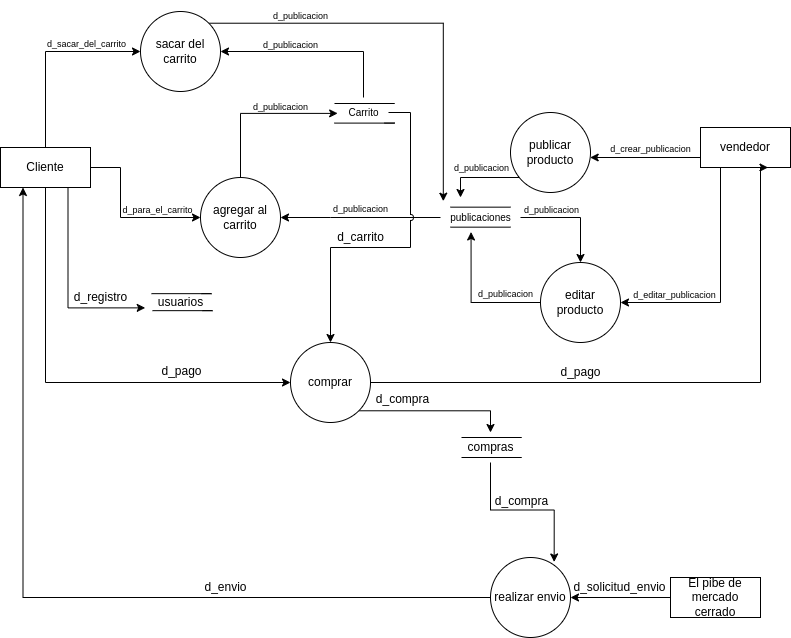

The diagram above was exported from draw.io. Its source (the exported page's mxGraphModel, read from the mxfile embedded in the PNG):
<mxGraphModel dx="1257" dy="707" grid="1" gridSize="10" guides="1" tooltips="1" connect="1" arrows="1" fold="1" page="1" pageScale="1" pageWidth="827" pageHeight="1169" math="0" shadow="0">
  <root>
    <mxCell id="0" />
    <mxCell id="1" parent="0" />
    <mxCell id="l4CWYfvxfCuMSkQlhK35-34" style="edgeStyle=orthogonalEdgeStyle;rounded=0;orthogonalLoop=1;jettySize=auto;html=1;exitX=1;exitY=0.5;exitDx=0;exitDy=0;" edge="1" parent="1" source="l4CWYfvxfCuMSkQlhK35-1" target="l4CWYfvxfCuMSkQlhK35-31">
      <mxGeometry relative="1" as="geometry">
        <Array as="points">
          <mxPoint x="140" y="520" />
          <mxPoint x="140" y="570" />
        </Array>
      </mxGeometry>
    </mxCell>
    <mxCell id="l4CWYfvxfCuMSkQlhK35-41" style="edgeStyle=orthogonalEdgeStyle;rounded=0;orthogonalLoop=1;jettySize=auto;html=1;exitX=0.5;exitY=0;exitDx=0;exitDy=0;entryX=0;entryY=0.5;entryDx=0;entryDy=0;" edge="1" parent="1" source="l4CWYfvxfCuMSkQlhK35-1" target="l4CWYfvxfCuMSkQlhK35-40">
      <mxGeometry relative="1" as="geometry" />
    </mxCell>
    <mxCell id="l4CWYfvxfCuMSkQlhK35-48" style="edgeStyle=orthogonalEdgeStyle;rounded=0;orthogonalLoop=1;jettySize=auto;html=1;exitX=0.5;exitY=1;exitDx=0;exitDy=0;entryX=0;entryY=0.5;entryDx=0;entryDy=0;" edge="1" parent="1" source="l4CWYfvxfCuMSkQlhK35-1" target="l4CWYfvxfCuMSkQlhK35-47">
      <mxGeometry relative="1" as="geometry" />
    </mxCell>
    <mxCell id="l4CWYfvxfCuMSkQlhK35-55" style="edgeStyle=orthogonalEdgeStyle;rounded=0;orthogonalLoop=1;jettySize=auto;html=1;exitX=0.75;exitY=1;exitDx=0;exitDy=0;entryX=-0.004;entryY=0.679;entryDx=0;entryDy=0;entryPerimeter=0;" edge="1" parent="1" source="l4CWYfvxfCuMSkQlhK35-1" target="l4CWYfvxfCuMSkQlhK35-54">
      <mxGeometry relative="1" as="geometry" />
    </mxCell>
    <mxCell id="l4CWYfvxfCuMSkQlhK35-1" value="Cliente" style="rounded=0;whiteSpace=wrap;html=1;" vertex="1" parent="1">
      <mxGeometry x="20" y="500" width="90" height="40" as="geometry" />
    </mxCell>
    <mxCell id="l4CWYfvxfCuMSkQlhK35-6" style="edgeStyle=orthogonalEdgeStyle;rounded=0;orthogonalLoop=1;jettySize=auto;html=1;exitX=0;exitY=0.25;exitDx=0;exitDy=0;" edge="1" parent="1" source="l4CWYfvxfCuMSkQlhK35-2" target="l4CWYfvxfCuMSkQlhK35-5">
      <mxGeometry relative="1" as="geometry">
        <Array as="points">
          <mxPoint x="720" y="510" />
        </Array>
      </mxGeometry>
    </mxCell>
    <mxCell id="l4CWYfvxfCuMSkQlhK35-18" style="edgeStyle=orthogonalEdgeStyle;rounded=0;orthogonalLoop=1;jettySize=auto;html=1;exitX=0.25;exitY=0;exitDx=0;exitDy=0;entryX=1;entryY=0.5;entryDx=0;entryDy=0;" edge="1" parent="1" source="l4CWYfvxfCuMSkQlhK35-2" target="l4CWYfvxfCuMSkQlhK35-17">
      <mxGeometry relative="1" as="geometry">
        <Array as="points">
          <mxPoint x="740" y="480" />
          <mxPoint x="740" y="655" />
        </Array>
      </mxGeometry>
    </mxCell>
    <mxCell id="l4CWYfvxfCuMSkQlhK35-2" value="vendedor" style="rounded=0;whiteSpace=wrap;html=1;" vertex="1" parent="1">
      <mxGeometry x="720" y="480" width="90" height="40" as="geometry" />
    </mxCell>
    <mxCell id="l4CWYfvxfCuMSkQlhK35-68" style="edgeStyle=orthogonalEdgeStyle;rounded=0;orthogonalLoop=1;jettySize=auto;html=1;exitX=0;exitY=0.5;exitDx=0;exitDy=0;entryX=1;entryY=0.5;entryDx=0;entryDy=0;" edge="1" parent="1" source="l4CWYfvxfCuMSkQlhK35-4" target="l4CWYfvxfCuMSkQlhK35-60">
      <mxGeometry relative="1" as="geometry" />
    </mxCell>
    <mxCell id="l4CWYfvxfCuMSkQlhK35-4" value="El pibe de mercado cerrado" style="rounded=0;whiteSpace=wrap;html=1;" vertex="1" parent="1">
      <mxGeometry x="690" y="930" width="90" height="40" as="geometry" />
    </mxCell>
    <mxCell id="l4CWYfvxfCuMSkQlhK35-21" style="edgeStyle=orthogonalEdgeStyle;rounded=0;orthogonalLoop=1;jettySize=auto;html=1;exitX=0;exitY=1;exitDx=0;exitDy=0;" edge="1" parent="1" source="l4CWYfvxfCuMSkQlhK35-5">
      <mxGeometry relative="1" as="geometry">
        <mxPoint x="480" y="550.0000000000001" as="targetPoint" />
        <Array as="points">
          <mxPoint x="542" y="530" />
          <mxPoint x="480" y="530" />
        </Array>
      </mxGeometry>
    </mxCell>
    <mxCell id="l4CWYfvxfCuMSkQlhK35-5" value="publicar producto" style="ellipse;whiteSpace=wrap;html=1;aspect=fixed;" vertex="1" parent="1">
      <mxGeometry x="530" y="465" width="80" height="80" as="geometry" />
    </mxCell>
    <mxCell id="l4CWYfvxfCuMSkQlhK35-7" value="&lt;font style=&quot;font-size: 9px;&quot;&gt;d_crear_publicacion&lt;/font&gt;" style="text;html=1;align=center;verticalAlign=middle;resizable=0;points=[];autosize=1;strokeColor=none;fillColor=none;" vertex="1" parent="1">
      <mxGeometry x="620" y="486" width="100" height="30" as="geometry" />
    </mxCell>
    <mxCell id="l4CWYfvxfCuMSkQlhK35-11" value="" style="endArrow=none;html=1;rounded=0;" edge="1" parent="1">
      <mxGeometry width="50" height="50" relative="1" as="geometry">
        <mxPoint x="470" y="579.66" as="sourcePoint" />
        <mxPoint x="530" y="579.66" as="targetPoint" />
      </mxGeometry>
    </mxCell>
    <mxCell id="l4CWYfvxfCuMSkQlhK35-12" value="" style="endArrow=none;html=1;rounded=0;" edge="1" parent="1">
      <mxGeometry width="50" height="50" relative="1" as="geometry">
        <mxPoint x="470" y="559.66" as="sourcePoint" />
        <mxPoint x="530" y="559.66" as="targetPoint" />
      </mxGeometry>
    </mxCell>
    <mxCell id="l4CWYfvxfCuMSkQlhK35-23" style="edgeStyle=orthogonalEdgeStyle;rounded=0;orthogonalLoop=1;jettySize=auto;html=1;" edge="1" parent="1" source="l4CWYfvxfCuMSkQlhK35-13" target="l4CWYfvxfCuMSkQlhK35-17">
      <mxGeometry relative="1" as="geometry">
        <mxPoint x="500" y="680" as="targetPoint" />
      </mxGeometry>
    </mxCell>
    <mxCell id="l4CWYfvxfCuMSkQlhK35-32" style="edgeStyle=orthogonalEdgeStyle;rounded=0;orthogonalLoop=1;jettySize=auto;html=1;" edge="1" parent="1" source="l4CWYfvxfCuMSkQlhK35-13" target="l4CWYfvxfCuMSkQlhK35-31">
      <mxGeometry relative="1" as="geometry">
        <Array as="points">
          <mxPoint x="350" y="570" />
          <mxPoint x="350" y="570" />
        </Array>
      </mxGeometry>
    </mxCell>
    <mxCell id="l4CWYfvxfCuMSkQlhK35-13" value="&lt;font style=&quot;font-size: 10px;&quot;&gt;publicaciones&lt;/font&gt;" style="text;html=1;align=center;verticalAlign=middle;resizable=0;points=[];autosize=1;strokeColor=none;fillColor=none;" vertex="1" parent="1">
      <mxGeometry x="460" y="555" width="80" height="30" as="geometry" />
    </mxCell>
    <mxCell id="l4CWYfvxfCuMSkQlhK35-16" value="&lt;font style=&quot;font-size: 9px;&quot;&gt;d_publicacion&lt;/font&gt;" style="text;html=1;align=center;verticalAlign=middle;resizable=0;points=[];autosize=1;strokeColor=none;fillColor=none;" vertex="1" parent="1">
      <mxGeometry x="461" y="505" width="80" height="30" as="geometry" />
    </mxCell>
    <mxCell id="l4CWYfvxfCuMSkQlhK35-25" style="edgeStyle=orthogonalEdgeStyle;rounded=0;orthogonalLoop=1;jettySize=auto;html=1;exitX=0;exitY=0.5;exitDx=0;exitDy=0;entryX=0.382;entryY=0.983;entryDx=0;entryDy=0;entryPerimeter=0;" edge="1" parent="1" source="l4CWYfvxfCuMSkQlhK35-17" target="l4CWYfvxfCuMSkQlhK35-13">
      <mxGeometry relative="1" as="geometry" />
    </mxCell>
    <mxCell id="l4CWYfvxfCuMSkQlhK35-17" value="editar producto" style="ellipse;whiteSpace=wrap;html=1;aspect=fixed;" vertex="1" parent="1">
      <mxGeometry x="560" y="615" width="80" height="80" as="geometry" />
    </mxCell>
    <mxCell id="l4CWYfvxfCuMSkQlhK35-19" value="&lt;font style=&quot;font-size: 9px;&quot;&gt;d_editar_publicacion&lt;/font&gt;" style="text;html=1;align=center;verticalAlign=middle;resizable=0;points=[];autosize=1;strokeColor=none;fillColor=none;rotation=0;" vertex="1" parent="1">
      <mxGeometry x="639" y="632" width="110" height="30" as="geometry" />
    </mxCell>
    <mxCell id="l4CWYfvxfCuMSkQlhK35-24" value="&lt;font style=&quot;font-size: 9px;&quot;&gt;d_publicacion&lt;/font&gt;" style="text;html=1;align=center;verticalAlign=middle;resizable=0;points=[];autosize=1;strokeColor=none;fillColor=none;" vertex="1" parent="1">
      <mxGeometry x="531" y="547" width="80" height="30" as="geometry" />
    </mxCell>
    <mxCell id="l4CWYfvxfCuMSkQlhK35-26" value="&lt;font style=&quot;font-size: 9px;&quot;&gt;d_publicacion&lt;/font&gt;" style="text;html=1;align=center;verticalAlign=middle;resizable=0;points=[];autosize=1;strokeColor=none;fillColor=none;" vertex="1" parent="1">
      <mxGeometry x="485" y="631" width="80" height="30" as="geometry" />
    </mxCell>
    <mxCell id="l4CWYfvxfCuMSkQlhK35-27" value="" style="endArrow=none;html=1;rounded=0;" edge="1" parent="1">
      <mxGeometry width="50" height="50" relative="1" as="geometry">
        <mxPoint x="354" y="456" as="sourcePoint" />
        <mxPoint x="404" y="456" as="targetPoint" />
        <Array as="points">
          <mxPoint x="414" y="456" />
        </Array>
      </mxGeometry>
    </mxCell>
    <mxCell id="l4CWYfvxfCuMSkQlhK35-28" value="" style="endArrow=none;html=1;rounded=0;" edge="1" parent="1">
      <mxGeometry width="50" height="50" relative="1" as="geometry">
        <mxPoint x="354" y="475.6" as="sourcePoint" />
        <mxPoint x="404" y="475.6" as="targetPoint" />
        <Array as="points">
          <mxPoint x="414" y="475.6" />
        </Array>
      </mxGeometry>
    </mxCell>
    <mxCell id="l4CWYfvxfCuMSkQlhK35-43" style="edgeStyle=orthogonalEdgeStyle;rounded=0;orthogonalLoop=1;jettySize=auto;html=1;entryX=1;entryY=0.5;entryDx=0;entryDy=0;" edge="1" parent="1" source="l4CWYfvxfCuMSkQlhK35-29" target="l4CWYfvxfCuMSkQlhK35-40">
      <mxGeometry relative="1" as="geometry">
        <mxPoint x="383" y="390" as="targetPoint" />
        <Array as="points">
          <mxPoint x="383" y="404" />
        </Array>
      </mxGeometry>
    </mxCell>
    <mxCell id="l4CWYfvxfCuMSkQlhK35-57" style="edgeStyle=orthogonalEdgeStyle;rounded=0;orthogonalLoop=1;jettySize=auto;html=1;jumpStyle=arc;" edge="1" parent="1" source="l4CWYfvxfCuMSkQlhK35-29" target="l4CWYfvxfCuMSkQlhK35-47">
      <mxGeometry relative="1" as="geometry">
        <mxPoint x="430" y="730" as="targetPoint" />
        <Array as="points">
          <mxPoint x="430" y="465" />
          <mxPoint x="430" y="600" />
          <mxPoint x="350" y="600" />
        </Array>
      </mxGeometry>
    </mxCell>
    <mxCell id="l4CWYfvxfCuMSkQlhK35-29" value="&lt;font style=&quot;font-size: 10px;&quot;&gt;Carrito&lt;/font&gt;" style="text;html=1;align=center;verticalAlign=middle;resizable=0;points=[];autosize=1;strokeColor=none;fillColor=none;" vertex="1" parent="1">
      <mxGeometry x="358" y="450" width="50" height="30" as="geometry" />
    </mxCell>
    <mxCell id="l4CWYfvxfCuMSkQlhK35-36" style="edgeStyle=orthogonalEdgeStyle;rounded=0;orthogonalLoop=1;jettySize=auto;html=1;exitX=0.5;exitY=0;exitDx=0;exitDy=0;entryX=-0.017;entryY=0.53;entryDx=0;entryDy=0;entryPerimeter=0;" edge="1" parent="1" source="l4CWYfvxfCuMSkQlhK35-31" target="l4CWYfvxfCuMSkQlhK35-29">
      <mxGeometry relative="1" as="geometry" />
    </mxCell>
    <mxCell id="l4CWYfvxfCuMSkQlhK35-31" value="agregar al carrito" style="ellipse;whiteSpace=wrap;html=1;aspect=fixed;" vertex="1" parent="1">
      <mxGeometry x="220" y="530" width="80" height="80" as="geometry" />
    </mxCell>
    <mxCell id="l4CWYfvxfCuMSkQlhK35-33" value="&lt;font style=&quot;font-size: 9px;&quot;&gt;d_publicacion&lt;/font&gt;" style="text;html=1;align=center;verticalAlign=middle;resizable=0;points=[];autosize=1;strokeColor=none;fillColor=none;" vertex="1" parent="1">
      <mxGeometry x="340" y="546" width="80" height="30" as="geometry" />
    </mxCell>
    <mxCell id="l4CWYfvxfCuMSkQlhK35-35" value="&lt;font style=&quot;font-size: 9px;&quot;&gt;d_para_el_carrito&lt;/font&gt;" style="text;html=1;align=center;verticalAlign=middle;resizable=0;points=[];autosize=1;strokeColor=none;fillColor=none;" vertex="1" parent="1">
      <mxGeometry x="132" y="547" width="90" height="30" as="geometry" />
    </mxCell>
    <mxCell id="l4CWYfvxfCuMSkQlhK35-37" value="&lt;font style=&quot;font-size: 9px;&quot;&gt;d_publicacion&lt;/font&gt;" style="text;html=1;align=center;verticalAlign=middle;resizable=0;points=[];autosize=1;strokeColor=none;fillColor=none;" vertex="1" parent="1">
      <mxGeometry x="260" y="444" width="80" height="30" as="geometry" />
    </mxCell>
    <mxCell id="l4CWYfvxfCuMSkQlhK35-45" style="edgeStyle=orthogonalEdgeStyle;rounded=0;orthogonalLoop=1;jettySize=auto;html=1;exitX=1;exitY=0;exitDx=0;exitDy=0;entryX=0.035;entryY=-0.044;entryDx=0;entryDy=0;entryPerimeter=0;" edge="1" parent="1" source="l4CWYfvxfCuMSkQlhK35-40" target="l4CWYfvxfCuMSkQlhK35-13">
      <mxGeometry relative="1" as="geometry" />
    </mxCell>
    <mxCell id="l4CWYfvxfCuMSkQlhK35-40" value="sacar del carrito" style="ellipse;whiteSpace=wrap;html=1;aspect=fixed;" vertex="1" parent="1">
      <mxGeometry x="160" y="364" width="80" height="80" as="geometry" />
    </mxCell>
    <mxCell id="l4CWYfvxfCuMSkQlhK35-42" value="&lt;font style=&quot;font-size: 9px;&quot;&gt;d_sacar_del_carrito&lt;/font&gt;" style="text;html=1;align=center;verticalAlign=middle;resizable=0;points=[];autosize=1;strokeColor=none;fillColor=none;" vertex="1" parent="1">
      <mxGeometry x="56" y="381" width="100" height="30" as="geometry" />
    </mxCell>
    <mxCell id="l4CWYfvxfCuMSkQlhK35-44" value="&lt;font style=&quot;font-size: 9px;&quot;&gt;d_publicacion&lt;/font&gt;" style="text;html=1;align=center;verticalAlign=middle;resizable=0;points=[];autosize=1;strokeColor=none;fillColor=none;" vertex="1" parent="1">
      <mxGeometry x="270" y="382" width="80" height="30" as="geometry" />
    </mxCell>
    <mxCell id="l4CWYfvxfCuMSkQlhK35-46" value="&lt;font style=&quot;font-size: 9px;&quot;&gt;d_publicacion&lt;/font&gt;" style="text;html=1;align=center;verticalAlign=middle;resizable=0;points=[];autosize=1;strokeColor=none;fillColor=none;" vertex="1" parent="1">
      <mxGeometry x="280" y="353" width="80" height="30" as="geometry" />
    </mxCell>
    <mxCell id="l4CWYfvxfCuMSkQlhK35-50" style="edgeStyle=orthogonalEdgeStyle;rounded=0;orthogonalLoop=1;jettySize=auto;html=1;exitX=1;exitY=0.5;exitDx=0;exitDy=0;entryX=0.75;entryY=1;entryDx=0;entryDy=0;" edge="1" parent="1" source="l4CWYfvxfCuMSkQlhK35-47" target="l4CWYfvxfCuMSkQlhK35-2">
      <mxGeometry relative="1" as="geometry">
        <Array as="points">
          <mxPoint x="780" y="735" />
          <mxPoint x="780" y="520" />
        </Array>
      </mxGeometry>
    </mxCell>
    <mxCell id="l4CWYfvxfCuMSkQlhK35-64" style="edgeStyle=orthogonalEdgeStyle;rounded=0;orthogonalLoop=1;jettySize=auto;html=1;exitX=1;exitY=1;exitDx=0;exitDy=0;" edge="1" parent="1" source="l4CWYfvxfCuMSkQlhK35-47" target="l4CWYfvxfCuMSkQlhK35-63">
      <mxGeometry relative="1" as="geometry" />
    </mxCell>
    <mxCell id="l4CWYfvxfCuMSkQlhK35-47" value="comprar" style="ellipse;whiteSpace=wrap;html=1;aspect=fixed;" vertex="1" parent="1">
      <mxGeometry x="310" y="695" width="80" height="80" as="geometry" />
    </mxCell>
    <mxCell id="l4CWYfvxfCuMSkQlhK35-49" value="d_pago" style="text;html=1;align=center;verticalAlign=middle;resizable=0;points=[];autosize=1;strokeColor=none;fillColor=none;" vertex="1" parent="1">
      <mxGeometry x="171" y="709" width="60" height="30" as="geometry" />
    </mxCell>
    <mxCell id="l4CWYfvxfCuMSkQlhK35-51" value="d_pago" style="text;html=1;align=center;verticalAlign=middle;resizable=0;points=[];autosize=1;strokeColor=none;fillColor=none;" vertex="1" parent="1">
      <mxGeometry x="570" y="710" width="60" height="30" as="geometry" />
    </mxCell>
    <mxCell id="l4CWYfvxfCuMSkQlhK35-52" value="" style="endArrow=none;html=1;rounded=0;" edge="1" parent="1">
      <mxGeometry width="50" height="50" relative="1" as="geometry">
        <mxPoint x="171" y="646.16" as="sourcePoint" />
        <mxPoint x="221" y="646.16" as="targetPoint" />
        <Array as="points">
          <mxPoint x="231" y="646.16" />
        </Array>
      </mxGeometry>
    </mxCell>
    <mxCell id="l4CWYfvxfCuMSkQlhK35-53" value="" style="endArrow=none;html=1;rounded=0;" edge="1" parent="1">
      <mxGeometry width="50" height="50" relative="1" as="geometry">
        <mxPoint x="172" y="663.16" as="sourcePoint" />
        <mxPoint x="222" y="663.16" as="targetPoint" />
        <Array as="points">
          <mxPoint x="232" y="663.16" />
        </Array>
      </mxGeometry>
    </mxCell>
    <mxCell id="l4CWYfvxfCuMSkQlhK35-54" value="usuarios" style="text;html=1;align=center;verticalAlign=middle;resizable=0;points=[];autosize=1;strokeColor=none;fillColor=none;" vertex="1" parent="1">
      <mxGeometry x="165" y="640" width="70" height="30" as="geometry" />
    </mxCell>
    <mxCell id="l4CWYfvxfCuMSkQlhK35-56" value="d_registro" style="text;html=1;align=center;verticalAlign=middle;resizable=0;points=[];autosize=1;strokeColor=none;fillColor=none;" vertex="1" parent="1">
      <mxGeometry x="80" y="635" width="80" height="30" as="geometry" />
    </mxCell>
    <mxCell id="l4CWYfvxfCuMSkQlhK35-59" value="d_carrito" style="text;html=1;align=center;verticalAlign=middle;resizable=0;points=[];autosize=1;strokeColor=none;fillColor=none;" vertex="1" parent="1">
      <mxGeometry x="345" y="575" width="70" height="30" as="geometry" />
    </mxCell>
    <mxCell id="l4CWYfvxfCuMSkQlhK35-73" style="edgeStyle=orthogonalEdgeStyle;rounded=0;orthogonalLoop=1;jettySize=auto;html=1;exitX=0;exitY=0.5;exitDx=0;exitDy=0;entryX=0.25;entryY=1;entryDx=0;entryDy=0;" edge="1" parent="1" source="l4CWYfvxfCuMSkQlhK35-60" target="l4CWYfvxfCuMSkQlhK35-1">
      <mxGeometry relative="1" as="geometry" />
    </mxCell>
    <mxCell id="l4CWYfvxfCuMSkQlhK35-60" value="realizar envio" style="ellipse;whiteSpace=wrap;html=1;aspect=fixed;" vertex="1" parent="1">
      <mxGeometry x="510" y="910" width="80" height="80" as="geometry" />
    </mxCell>
    <mxCell id="l4CWYfvxfCuMSkQlhK35-61" value="" style="endArrow=none;html=1;rounded=0;" edge="1" parent="1">
      <mxGeometry width="50" height="50" relative="1" as="geometry">
        <mxPoint x="481" y="790" as="sourcePoint" />
        <mxPoint x="531" y="790" as="targetPoint" />
        <Array as="points">
          <mxPoint x="541" y="790" />
        </Array>
      </mxGeometry>
    </mxCell>
    <mxCell id="l4CWYfvxfCuMSkQlhK35-62" value="" style="endArrow=none;html=1;rounded=0;" edge="1" parent="1">
      <mxGeometry width="50" height="50" relative="1" as="geometry">
        <mxPoint x="481" y="810" as="sourcePoint" />
        <mxPoint x="531" y="810" as="targetPoint" />
        <Array as="points">
          <mxPoint x="541" y="810" />
        </Array>
      </mxGeometry>
    </mxCell>
    <mxCell id="l4CWYfvxfCuMSkQlhK35-70" style="edgeStyle=orthogonalEdgeStyle;rounded=0;orthogonalLoop=1;jettySize=auto;html=1;entryX=0.796;entryY=0.056;entryDx=0;entryDy=0;entryPerimeter=0;" edge="1" parent="1" source="l4CWYfvxfCuMSkQlhK35-63" target="l4CWYfvxfCuMSkQlhK35-60">
      <mxGeometry relative="1" as="geometry" />
    </mxCell>
    <mxCell id="l4CWYfvxfCuMSkQlhK35-63" value="compras" style="text;html=1;align=center;verticalAlign=middle;resizable=0;points=[];autosize=1;strokeColor=none;fillColor=none;" vertex="1" parent="1">
      <mxGeometry x="475" y="785" width="70" height="30" as="geometry" />
    </mxCell>
    <mxCell id="l4CWYfvxfCuMSkQlhK35-66" value="d_compra" style="text;html=1;align=center;verticalAlign=middle;resizable=0;points=[];autosize=1;strokeColor=none;fillColor=none;" vertex="1" parent="1">
      <mxGeometry x="382" y="737" width="80" height="30" as="geometry" />
    </mxCell>
    <mxCell id="l4CWYfvxfCuMSkQlhK35-69" value="d_solicitud_envio" style="text;html=1;align=center;verticalAlign=middle;resizable=0;points=[];autosize=1;strokeColor=none;fillColor=none;" vertex="1" parent="1">
      <mxGeometry x="579" y="925" width="120" height="30" as="geometry" />
    </mxCell>
    <mxCell id="l4CWYfvxfCuMSkQlhK35-71" value="d_compra" style="text;html=1;align=center;verticalAlign=middle;resizable=0;points=[];autosize=1;strokeColor=none;fillColor=none;" vertex="1" parent="1">
      <mxGeometry x="501" y="839" width="80" height="30" as="geometry" />
    </mxCell>
    <mxCell id="l4CWYfvxfCuMSkQlhK35-74" value="d_envio" style="text;html=1;align=center;verticalAlign=middle;resizable=0;points=[];autosize=1;strokeColor=none;fillColor=none;" vertex="1" parent="1">
      <mxGeometry x="210" y="925" width="70" height="30" as="geometry" />
    </mxCell>
  </root>
</mxGraphModel>